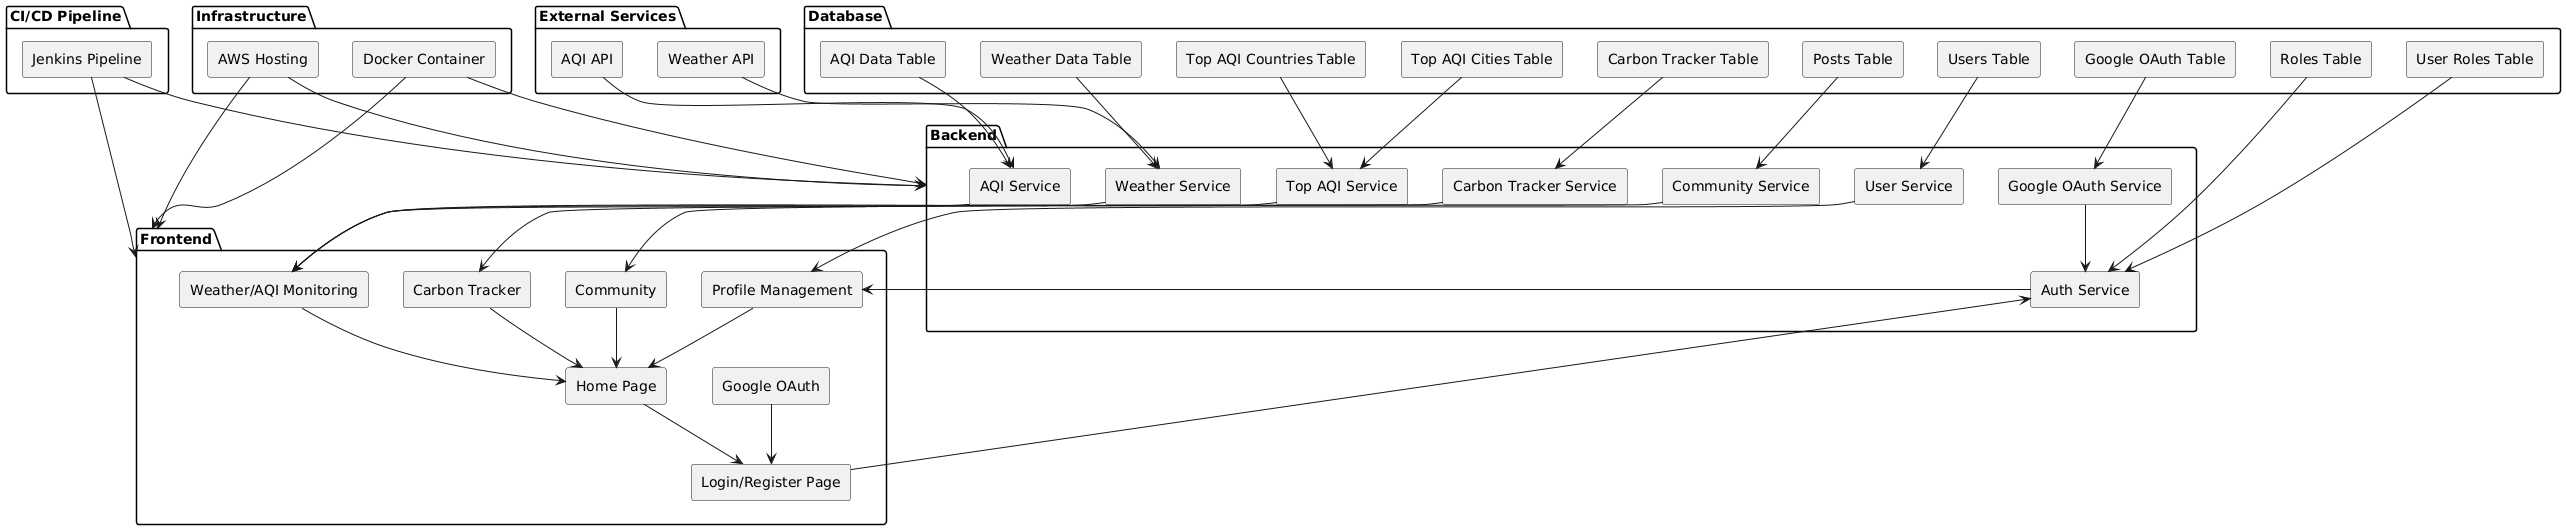

The diagram above was rendered by PlantUML. Its source (embedded in the PNG):
@startuml
skinparam componentStyle rectangle

package "Frontend" {
  [Weather/AQI Monitoring] --> [Home Page]
  [Carbon Tracker] --> [Home Page]
  [Community] --> [Home Page]
  [Profile Management] --> [Home Page]
  [Google OAuth] --> [Login/Register Page]
}

package "Backend" {
  [Weather Service] --> [Weather/AQI Monitoring]
  [AQI Service] --> [Weather/AQI Monitoring]
  [Carbon Tracker Service] --> [Carbon Tracker]
  [Community Service] --> [Community]
  [Auth Service] --> [Profile Management]
  [User Service] --> [Profile Management]
  [Google OAuth Service] --> [Auth Service]
  [Top AQI Service] --> [Weather/AQI Monitoring]
}

package "Database" {
  [Users Table] --> [User Service]
  [Posts Table] --> [Community Service]
  [Carbon Tracker Table] --> [Carbon Tracker Service]
  [AQI Data Table] --> [AQI Service]
  [Weather Data Table] --> [Weather Service]
  [Roles Table] --> [Auth Service]
  [User Roles Table] --> [Auth Service]
  [Google OAuth Table] --> [Google OAuth Service]
  [Top AQI Countries Table] --> [Top AQI Service]
  [Top AQI Cities Table] --> [Top AQI Service]
}

package "External Services" {
  [Weather API] --> [Weather Service]
  [AQI API] --> [AQI Service]
}

package "CI/CD Pipeline" {
  [Jenkins Pipeline] --> [Backend]
  [Jenkins Pipeline] --> [Frontend]
}

package "Infrastructure" {
  [AWS Hosting] --> [Frontend]
  [AWS Hosting] --> [Backend]
  [Docker Container] --> [Backend]
  [Docker Container] --> [Frontend]
}

' Relationships between components
[Login/Register Page] --> [Auth Service]
[Home Page] --> [Login/Register Page]
@enduml